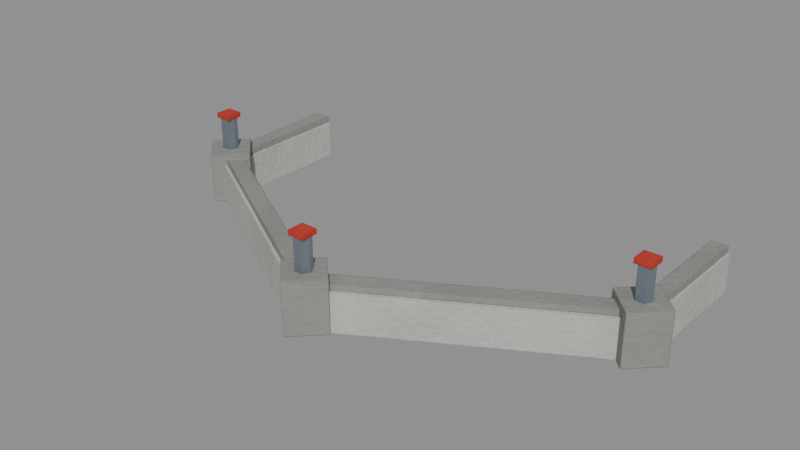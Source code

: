 # Source: walls_2_front.blend  (saved by Blender 5.2.44; exported with 4.5.12 LTS)
import bpy
from mathutils import Matrix  # noqa: F401  (used for matrix-valued properties, if any)

bpy.ops.wm.read_factory_settings(use_empty=True)
scene = bpy.context.scene
scene.name = 'walls_2_front'

# ---- materials (node trees are filled in below, after node groups)
mat_concrete0_001 = bpy.data.materials.new('concrete0.001')
mat_concreted1_004 = bpy.data.materials.new('concreteD1.004')
mat_steel2_002 = bpy.data.materials.new('steel2.002')
mat_red3_004 = bpy.data.materials.new('red3.004')

# ---- material node trees
mat_concrete0_001.use_nodes = True; mat_concrete0_001.node_tree.nodes.clear()
_N = mat_concrete0_001.node_tree.nodes; _L = mat_concrete0_001.node_tree.links
n0 = _N.new('ShaderNodeTexCoord'); n0.name = 'Texture Coordinate'; n0.location = (0, 0)
n1 = _N.new('ShaderNodeOutputMaterial'); n1.name = 'Material Output'; n1.location = (0, 0)
n2 = _N.new('ShaderNodeBsdfPrincipled'); n2.name = 'Principled BSDF'; n2.location = (0, 0)
n2.inputs[2].default_value = 0.9
n2.inputs[10].default_value = 0.005
n2.inputs[13].default_value = 0.3
n3 = _N.new('ShaderNodeTexNoise'); n3.name = 'Noise Texture'; n3.location = (0, 0)
n3.width = 160
n3.inputs[3].default_value = 4.0
n3.inputs[4].default_value = 0.55
n4 = _N.new('ShaderNodeMapRange'); n4.name = 'Map Range'; n4.location = (0, 0)
n4.inputs[1].default_value = 0.3
n4.inputs[2].default_value = 0.7
n5 = _N.new('ShaderNodeMix'); n5.name = 'Mix'; n5.location = (0, 0)
n5.data_type = 'RGBA'
n5.inputs[6].default_value = (0.4478, 0.4478, 0.4218, 1.0)
n5.inputs[7].default_value = (0.5394, 0.5394, 0.5081, 1.0)
n6 = _N.new('ShaderNodeTexNoise'); n6.name = 'Noise Texture.001'; n6.location = (0, 0)
n6.width = 160
n6.inputs[2].default_value = 60.0
n6.inputs[4].default_value = 0.55
n7 = _N.new('ShaderNodeBump'); n7.name = 'Bump'; n7.location = (0, 0)
n7.inputs[0].default_value = 0.35
n7.inputs[1].default_value = 0.01
n8 = _N.new('ShaderNodeBevel'); n8.name = 'Bevel'; n8.location = (0, 0)
n8.samples = 3
n8.inputs[0].default_value = 0.005
_L.new(n0.outputs[3], n3.inputs[0])
_L.new(n3.outputs[0], n4.inputs[0])
_L.new(n4.outputs[0], n5.inputs[0])
_L.new(n0.outputs[3], n6.inputs[0])
_L.new(n5.outputs[2], n2.inputs[0])
_L.new(n6.outputs[0], n7.inputs[3])
_L.new(n7.outputs[0], n8.inputs[1])
_L.new(n8.outputs[0], n2.inputs[5])
_L.new(n2.outputs[0], n1.inputs[0])
n1.is_active_output = True
mat_concreted1_004.use_nodes = True; mat_concreted1_004.node_tree.nodes.clear()
_N = mat_concreted1_004.node_tree.nodes; _L = mat_concreted1_004.node_tree.links
n0 = _N.new('ShaderNodeTexCoord'); n0.name = 'Texture Coordinate'; n0.location = (0, 0)
n1 = _N.new('ShaderNodeOutputMaterial'); n1.name = 'Material Output'; n1.location = (0, 0)
n2 = _N.new('ShaderNodeBsdfPrincipled'); n2.name = 'Principled BSDF'; n2.location = (0, 0)
n2.inputs[2].default_value = 0.9
n2.inputs[10].default_value = 0.005
n2.inputs[13].default_value = 0.3
n3 = _N.new('ShaderNodeTexNoise'); n3.name = 'Noise Texture'; n3.location = (0, 0)
n3.width = 160
n3.inputs[3].default_value = 4.0
n3.inputs[4].default_value = 0.55
n4 = _N.new('ShaderNodeMapRange'); n4.name = 'Map Range'; n4.location = (0, 0)
n4.inputs[1].default_value = 0.3
n4.inputs[2].default_value = 0.7
n5 = _N.new('ShaderNodeMix'); n5.name = 'Mix'; n5.location = (0, 0)
n5.data_type = 'RGBA'
n5.inputs[6].default_value = (0.2417, 0.2417, 0.2272, 1.0)
n5.inputs[7].default_value = (0.2912, 0.2912, 0.2737, 1.0)
n6 = _N.new('ShaderNodeTexNoise'); n6.name = 'Noise Texture.001'; n6.location = (0, 0)
n6.width = 160
n6.inputs[2].default_value = 60.0
n6.inputs[4].default_value = 0.55
n7 = _N.new('ShaderNodeBump'); n7.name = 'Bump'; n7.location = (0, 0)
n7.inputs[0].default_value = 0.35
n7.inputs[1].default_value = 0.01
n8 = _N.new('ShaderNodeBevel'); n8.name = 'Bevel'; n8.location = (0, 0)
n8.samples = 3
n8.inputs[0].default_value = 0.005
_L.new(n0.outputs[3], n3.inputs[0])
_L.new(n3.outputs[0], n4.inputs[0])
_L.new(n4.outputs[0], n5.inputs[0])
_L.new(n0.outputs[3], n6.inputs[0])
_L.new(n5.outputs[2], n2.inputs[0])
_L.new(n6.outputs[0], n7.inputs[3])
_L.new(n7.outputs[0], n8.inputs[1])
_L.new(n8.outputs[0], n2.inputs[5])
_L.new(n2.outputs[0], n1.inputs[0])
n1.is_active_output = True
mat_steel2_002.use_nodes = True; mat_steel2_002.node_tree.nodes.clear()
_N = mat_steel2_002.node_tree.nodes; _L = mat_steel2_002.node_tree.links
n0 = _N.new('ShaderNodeTexCoord'); n0.name = 'Texture Coordinate'; n0.location = (0, 0)
n1 = _N.new('ShaderNodeOutputMaterial'); n1.name = 'Material Output'; n1.location = (0, 0)
n2 = _N.new('ShaderNodeBsdfPrincipled'); n2.name = 'Principled BSDF'; n2.location = (0, 0)
n2.inputs[0].default_value = (0.3231, 0.3712, 0.4452, 1.0)
n2.inputs[1].default_value = 0.8
n2.inputs[2].default_value = 0.35
n2.inputs[10].default_value = 0.005
n2.inputs[13].default_value = 0.3
n3 = _N.new('ShaderNodeTexNoise'); n3.name = 'Noise Texture'; n3.location = (0, 0)
n3.width = 160
n3.inputs[2].default_value = 40.0
n3.inputs[4].default_value = 0.55
n4 = _N.new('ShaderNodeBump'); n4.name = 'Bump'; n4.location = (0, 0)
n4.inputs[0].default_value = 0.35
n4.inputs[1].default_value = 0.01
n5 = _N.new('ShaderNodeBevel'); n5.name = 'Bevel'; n5.location = (0, 0)
n5.samples = 3
n5.inputs[0].default_value = 0.004
_L.new(n0.outputs[3], n3.inputs[0])
_L.new(n3.outputs[0], n4.inputs[3])
_L.new(n4.outputs[0], n5.inputs[1])
_L.new(n5.outputs[0], n2.inputs[5])
_L.new(n2.outputs[0], n1.inputs[0])
n1.is_active_output = True
mat_red3_004.use_nodes = True; mat_red3_004.node_tree.nodes.clear()
_N = mat_red3_004.node_tree.nodes; _L = mat_red3_004.node_tree.links
n0 = _N.new('ShaderNodeTexCoord'); n0.name = 'Texture Coordinate'; n0.location = (0, 0)
n1 = _N.new('ShaderNodeOutputMaterial'); n1.name = 'Material Output'; n1.location = (0, 0)
n2 = _N.new('ShaderNodeBsdfPrincipled'); n2.name = 'Principled BSDF'; n2.location = (0, 0)
n2.inputs[2].default_value = 0.7
n2.inputs[10].default_value = 0.005
n2.inputs[13].default_value = 0.3
n3 = _N.new('ShaderNodeTexNoise'); n3.name = 'Noise Texture'; n3.location = (0, 0)
n3.width = 160
n3.inputs[2].default_value = 12.0
n3.inputs[3].default_value = 3.0
n3.inputs[4].default_value = 0.55
n4 = _N.new('ShaderNodeMapRange'); n4.name = 'Map Range'; n4.location = (0, 0)
n4.inputs[1].default_value = 0.3
n4.inputs[2].default_value = 0.7
n5 = _N.new('ShaderNodeMix'); n5.name = 'Mix'; n5.location = (0, 0)
n5.data_type = 'RGBA'
n5.inputs[6].default_value = (0.4744, 0.03682, 0.02174, 1.0)
n5.inputs[7].default_value = (0.5587, 0.04337, 0.02561, 1.0)
n6 = _N.new('ShaderNodeBevel'); n6.name = 'Bevel'; n6.location = (0, 0)
n6.samples = 3
n6.inputs[0].default_value = 0.005
_L.new(n0.outputs[3], n3.inputs[0])
_L.new(n3.outputs[0], n4.inputs[0])
_L.new(n4.outputs[0], n5.inputs[0])
_L.new(n5.outputs[2], n2.inputs[0])
_L.new(n6.outputs[0], n2.inputs[5])
_L.new(n2.outputs[0], n1.inputs[0])
n1.is_active_output = True

# ---- meshes
me_m_2069 = bpy.data.meshes.new('m.2069')
me_m_2069.from_pydata([(-0.7625, 1.53e-09, 0.0), (-0.7625, -0.42, 0.0), (-0.7625, -0.42, 0.12), (-0.7625, 1.53e-09, 0.12), (-0.7625, -0.42, 0.0), (-0.6925, -0.42, 0.0), (-0.6925, -0.42, 0.12), (-0.7625, -0.42, 0.12), (-0.6925, -0.42, 0.0), (-0.6925, -1.53e-09, 0.0), (-0.6925, -1.53e-09, 0.12), (-0.6925, -0.42, 0.12), (-0.6925, -1.53e-09, 0.0), (-0.7625, 1.53e-09, 0.0), (-0.7625, 1.53e-09, 0.12), (-0.6925, -1.53e-09, 0.12), (-0.6925, -1.53e-09, 0.0), (-0.6925, -0.42, 0.0), (-0.7625, -0.42, 0.0), (-0.7625, 1.53e-09, 0.0), (-0.7625, 1.53e-09, 0.12), (-0.7625, -0.42, 0.12), (-0.6925, -0.42, 0.12), (-0.6925, -1.53e-09, 0.12), (-0.745, -0.4503, 0.0), (-0.0175, -0.8703, 0.0), (-0.0175, -0.8703, 0.12), (-0.745, -0.4503, 0.12), (-0.0175, -0.8703, 0.0), (0.0175, -0.8097, 0.0), (0.0175, -0.8097, 0.12), (-0.0175, -0.8703, 0.12), (0.0175, -0.8097, 0.0), (-0.71, -0.3897, 0.0), (-0.71, -0.3897, 0.12), (0.0175, -0.8097, 0.12), (-0.71, -0.3897, 0.0), (-0.745, -0.4503, 0.0), (-0.745, -0.4503, 0.12), (-0.71, -0.3897, 0.12), (-0.71, -0.3897, 0.0), (0.0175, -0.8097, 0.0), (-0.0175, -0.8703, 0.0), (-0.745, -0.4503, 0.0), (-0.745, -0.4503, 0.12), (-0.0175, -0.8703, 0.12), (0.0175, -0.8097, 0.12), (-0.71, -0.3897, 0.12), (0.0175, -0.8703, 0.0), (0.745, -0.4503, 0.0), (0.745, -0.4503, 0.12), (0.0175, -0.8703, 0.12), (0.745, -0.4503, 0.0), (0.71, -0.3897, 0.0), (0.71, -0.3897, 0.12), (0.745, -0.4503, 0.12), (0.71, -0.3897, 0.0), (-0.0175, -0.8097, 0.0), (-0.0175, -0.8097, 0.12), (0.71, -0.3897, 0.12), (-0.0175, -0.8097, 0.0), (0.0175, -0.8703, 0.0), (0.0175, -0.8703, 0.12), (-0.0175, -0.8097, 0.12), (-0.0175, -0.8097, 0.0), (0.71, -0.3897, 0.0), (0.745, -0.4503, 0.0), (0.0175, -0.8703, 0.0), (0.0175, -0.8703, 0.12), (0.745, -0.4503, 0.12), (0.71, -0.3897, 0.12), (-0.0175, -0.8097, 0.12), (0.7625, -0.42, 0.0), (0.7625, -2.642e-09, 0.0), (0.7625, -2.642e-09, 0.12), (0.7625, -0.42, 0.12), (0.7625, -2.642e-09, 0.0), (0.6925, 2.642e-09, 0.0), (0.6925, 2.642e-09, 0.12), (0.7625, -2.642e-09, 0.12), (0.6925, 2.642e-09, 0.0), (0.6925, -0.42, 0.0), (0.6925, -0.42, 0.12), (0.6925, 2.642e-09, 0.12), (0.6925, -0.42, 0.0), (0.7625, -0.42, 0.0), (0.7625, -0.42, 0.12), (0.6925, -0.42, 0.12), (0.6925, -0.42, 0.0), (0.6925, 2.642e-09, 0.0), (0.7625, -2.642e-09, 0.0), (0.7625, -0.42, 0.0), (0.7625, -0.42, 0.12), (0.7625, -2.642e-09, 0.12), (0.6925, 2.642e-09, 0.12), (0.6925, -0.42, 0.12)], [], [(0, 1, 2, 3), (4, 5, 6, 7), (8, 9, 10, 11), (12, 13, 14, 15), (16, 17, 18, 19), (20, 21, 22, 23), (24, 25, 26, 27), (28, 29, 30, 31), (32, 33, 34, 35), (36, 37, 38, 39), (40, 41, 42, 43), (44, 45, 46, 47), (48, 49, 50, 51), (52, 53, 54, 55), (56, 57, 58, 59), (60, 61, 62, 63), (64, 65, 66, 67), (68, 69, 70, 71), (72, 73, 74, 75), (76, 77, 78, 79), (80, 81, 82, 83), (84, 85, 86, 87), (88, 89, 90, 91), (92, 93, 94, 95)])
_uv = me_m_2069.uv_layers.new(name='UVMap')
_uv.uv.foreach_set('vector', [0.0, 1.53e-09, 0.0, -0.42, 0.12, -0.42, 0.12, 1.53e-09, -0.7625, 0.0, -0.6925, 0.0, -0.6925, 0.12, -0.7625, 0.12, 0.0, -0.42, 0.0, -1.53e-09, 0.12, -1.53e-09, 0.12, -0.42, 0.0, -0.6925, 0.0, -0.7625, 0.12, -0.7625, 0.12, -0.6925, -0.6925, -1.53e-09, -0.6925, -0.42, -0.7625, -0.42, -0.7625, 1.53e-09, -0.7625, 1.53e-09, -0.7625, -0.42, -0.6925, -0.42, -0.6925, -1.53e-09, 0.0, -0.745, 0.0, -0.0175, 0.12, -0.0175, 0.12, -0.745, 0.0, -0.8703, 0.0, -0.8097, 0.12, -0.8097, 0.12, -0.8703, 0.0, 0.0175, 0.0, -0.71, 0.12, -0.71, 0.12, 0.0175, 0.0, -0.3897, 0.0, -0.4503, 0.12, -0.4503, 0.12, -0.3897, -0.71, -0.3897, 0.0175, -0.8097, -0.0175, -0.8703, -0.745, -0.4503, -0.745, -0.4503, -0.0175, -0.8703, 0.0175, -0.8097, -0.71, -0.3897, 0.0, 0.0175, 0.0, 0.745, 0.12, 0.745, 0.12, 0.0175, 0.0, -0.4503, 0.0, -0.3897, 0.12, -0.3897, 0.12, -0.4503, 0.0, 0.71, 0.0, -0.0175, 0.12, -0.0175, 0.12, 0.71, 0.0, -0.8097, 0.0, -0.8703, 0.12, -0.8703, 0.12, -0.8097, -0.0175, -0.8097, 0.71, -0.3897, 0.745, -0.4503, 0.0175, -0.8703, 0.0175, -0.8703, 0.745, -0.4503, 0.71, -0.3897, -0.0175, -0.8097, 0.0, -0.42, 0.0, -2.642e-09, 0.12, -2.642e-09, 0.12, -0.42, 0.0, 0.7625, 0.0, 0.6925, 0.12, 0.6925, 0.12, 0.7625, 0.0, 2.642e-09, 0.0, -0.42, 0.12, -0.42, 0.12, 2.642e-09, 0.6925, 0.0, 0.7625, 0.0, 0.7625, 0.12, 0.6925, 0.12, 0.6925, -0.42, 0.6925, 2.642e-09, 0.7625, -2.642e-09, 0.7625, -0.42, 0.7625, -0.42, 0.7625, -2.642e-09, 0.6925, 2.642e-09, 0.6925, -0.42])
me_m_2069.materials.append(mat_concrete0_001)
me_m_2069.update()
me_m_2070 = bpy.data.meshes.new('m.2070')
me_m_2070.from_pydata([(-0.7525, 1.093e-09, 0.12), (-0.7525, -0.42, 0.12), (-0.7525, -0.42, 0.14), (-0.7525, 1.093e-09, 0.14), (-0.7525, -0.42, 0.12), (-0.7025, -0.42, 0.12), (-0.7025, -0.42, 0.14), (-0.7525, -0.42, 0.14), (-0.7025, -0.42, 0.12), (-0.7025, -1.093e-09, 0.12), (-0.7025, -1.093e-09, 0.14), (-0.7025, -0.42, 0.14), (-0.7025, -1.093e-09, 0.12), (-0.7525, 1.093e-09, 0.12), (-0.7525, 1.093e-09, 0.14), (-0.7025, -1.093e-09, 0.14), (-0.7025, -1.093e-09, 0.12), (-0.7025, -0.42, 0.12), (-0.7525, -0.42, 0.12), (-0.7525, 1.093e-09, 0.12), (-0.7525, 1.093e-09, 0.14), (-0.7525, -0.42, 0.14), (-0.7025, -0.42, 0.14), (-0.7025, -1.093e-09, 0.14), (-0.74, -0.4417, 0.12), (-0.0125, -0.8617, 0.12), (-0.0125, -0.8617, 0.14), (-0.74, -0.4417, 0.14), (-0.0125, -0.8617, 0.12), (0.0125, -0.8183, 0.12), (0.0125, -0.8183, 0.14), (-0.0125, -0.8617, 0.14), (0.0125, -0.8183, 0.12), (-0.715, -0.3983, 0.12), (-0.715, -0.3983, 0.14), (0.0125, -0.8183, 0.14), (-0.715, -0.3983, 0.12), (-0.74, -0.4417, 0.12), (-0.74, -0.4417, 0.14), (-0.715, -0.3983, 0.14), (-0.715, -0.3983, 0.12), (0.0125, -0.8183, 0.12), (-0.0125, -0.8617, 0.12), (-0.74, -0.4417, 0.12), (-0.74, -0.4417, 0.14), (-0.0125, -0.8617, 0.14), (0.0125, -0.8183, 0.14), (-0.715, -0.3983, 0.14), (0.0125, -0.8617, 0.12), (0.74, -0.4417, 0.12), (0.74, -0.4417, 0.14), (0.0125, -0.8617, 0.14), (0.74, -0.4417, 0.12), (0.715, -0.3983, 0.12), (0.715, -0.3983, 0.14), (0.74, -0.4417, 0.14), (0.715, -0.3983, 0.12), (-0.0125, -0.8183, 0.12), (-0.0125, -0.8183, 0.14), (0.715, -0.3983, 0.14), (-0.0125, -0.8183, 0.12), (0.0125, -0.8617, 0.12), (0.0125, -0.8617, 0.14), (-0.0125, -0.8183, 0.14), (-0.0125, -0.8183, 0.12), (0.715, -0.3983, 0.12), (0.74, -0.4417, 0.12), (0.0125, -0.8617, 0.12), (0.0125, -0.8617, 0.14), (0.74, -0.4417, 0.14), (0.715, -0.3983, 0.14), (-0.0125, -0.8183, 0.14), (0.7525, -0.42, 0.12), (0.7525, -1.887e-09, 0.12), (0.7525, -1.887e-09, 0.14), (0.7525, -0.42, 0.14), (0.7525, -1.887e-09, 0.12), (0.7025, 1.887e-09, 0.12), (0.7025, 1.887e-09, 0.14), (0.7525, -1.887e-09, 0.14), (0.7025, 1.887e-09, 0.12), (0.7025, -0.42, 0.12), (0.7025, -0.42, 0.14), (0.7025, 1.887e-09, 0.14), (0.7025, -0.42, 0.12), (0.7525, -0.42, 0.12), (0.7525, -0.42, 0.14), (0.7025, -0.42, 0.14), (0.7025, -0.42, 0.12), (0.7025, 1.887e-09, 0.12), (0.7525, -1.887e-09, 0.12), (0.7525, -0.42, 0.12), (0.7525, -0.42, 0.14), (0.7525, -1.887e-09, 0.14), (0.7025, 1.887e-09, 0.14), (0.7025, -0.42, 0.14), (-0.7275, -0.5049, 0.0), (-0.6426, -0.42, 0.0), (-0.6426, -0.42, 0.16), (-0.7275, -0.5049, 0.16), (-0.6426, -0.42, 0.0), (-0.7275, -0.3351, 0.0), (-0.7275, -0.3351, 0.16), (-0.6426, -0.42, 0.16), (-0.7275, -0.3351, 0.0), (-0.8123, -0.42, 0.0), (-0.8123, -0.42, 0.16), (-0.7275, -0.3351, 0.16), (-0.8123, -0.42, 0.0), (-0.7275, -0.5049, 0.0), (-0.7275, -0.5049, 0.16), (-0.8123, -0.42, 0.16), (-0.8123, -0.42, 0.0), (-0.7275, -0.3351, 0.0), (-0.6426, -0.42, 0.0), (-0.7275, -0.5049, 0.0), (-0.7275, -0.5049, 0.16), (-0.6426, -0.42, 0.16), (-0.7275, -0.3351, 0.16), (-0.8123, -0.42, 0.16), (7.451e-09, -0.9249, 0.0), (0.08485, -0.84, 0.0), (0.08485, -0.84, 0.16), (7.451e-09, -0.9249, 0.16), (0.08485, -0.84, 0.0), (-7.451e-09, -0.7551, 0.0), (-7.451e-09, -0.7551, 0.16), (0.08485, -0.84, 0.16), (-7.451e-09, -0.7551, 0.0), (-0.08485, -0.84, 0.0), (-0.08485, -0.84, 0.16), (-7.451e-09, -0.7551, 0.16), (-0.08485, -0.84, 0.0), (7.451e-09, -0.9249, 0.0), (7.451e-09, -0.9249, 0.16), (-0.08485, -0.84, 0.16), (-0.08485, -0.84, 0.0), (-7.451e-09, -0.7551, 0.0), (0.08485, -0.84, 0.0), (7.451e-09, -0.9249, 0.0), (7.451e-09, -0.9249, 0.16), (0.08485, -0.84, 0.16), (-7.451e-09, -0.7551, 0.16), (-0.08485, -0.84, 0.16), (0.7275, -0.5049, 0.0), (0.8123, -0.42, 0.0), (0.8123, -0.42, 0.16), (0.7275, -0.5049, 0.16), (0.8123, -0.42, 0.0), (0.7275, -0.3351, 0.0), (0.7275, -0.3351, 0.16), (0.8123, -0.42, 0.16), (0.7275, -0.3351, 0.0), (0.6426, -0.42, 0.0), (0.6426, -0.42, 0.16), (0.7275, -0.3351, 0.16), (0.6426, -0.42, 0.0), (0.7275, -0.5049, 0.0), (0.7275, -0.5049, 0.16), (0.6426, -0.42, 0.16), (0.6426, -0.42, 0.0), (0.7275, -0.3351, 0.0), (0.8123, -0.42, 0.0), (0.7275, -0.5049, 0.0), (0.7275, -0.5049, 0.16), (0.8123, -0.42, 0.16), (0.7275, -0.3351, 0.16), (0.6426, -0.42, 0.16)], [], [(0, 1, 2, 3), (4, 5, 6, 7), (8, 9, 10, 11), (12, 13, 14, 15), (16, 17, 18, 19), (20, 21, 22, 23), (24, 25, 26, 27), (28, 29, 30, 31), (32, 33, 34, 35), (36, 37, 38, 39), (40, 41, 42, 43), (44, 45, 46, 47), (48, 49, 50, 51), (52, 53, 54, 55), (56, 57, 58, 59), (60, 61, 62, 63), (64, 65, 66, 67), (68, 69, 70, 71), (72, 73, 74, 75), (76, 77, 78, 79), (80, 81, 82, 83), (84, 85, 86, 87), (88, 89, 90, 91), (92, 93, 94, 95), (96, 97, 98, 99), (100, 101, 102, 103), (104, 105, 106, 107), (108, 109, 110, 111), (112, 113, 114, 115), (116, 117, 118, 119), (120, 121, 122, 123), (124, 125, 126, 127), (128, 129, 130, 131), (132, 133, 134, 135), (136, 137, 138, 139), (140, 141, 142, 143), (144, 145, 146, 147), (148, 149, 150, 151), (152, 153, 154, 155), (156, 157, 158, 159), (160, 161, 162, 163), (164, 165, 166, 167)])
_uv = me_m_2070.uv_layers.new(name='UVMap')
_uv.uv.foreach_set('vector', [0.12, 1.093e-09, 0.12, -0.42, 0.14, -0.42, 0.14, 1.093e-09, -0.7525, 0.12, -0.7025, 0.12, -0.7025, 0.14, -0.7525, 0.14, 0.12, -0.42, 0.12, -1.093e-09, 0.14, -1.093e-09, 0.14, -0.42, 0.12, -0.7025, 0.12, -0.7525, 0.14, -0.7525, 0.14, -0.7025, -0.7025, -1.093e-09, -0.7025, -0.42, -0.7525, -0.42, -0.7525, 1.093e-09, -0.7525, 1.093e-09, -0.7525, -0.42, -0.7025, -0.42, -0.7025, -1.093e-09, 0.12, -0.74, 0.12, -0.0125, 0.14, -0.0125, 0.14, -0.74, 0.12, -0.8617, 0.12, -0.8183, 0.14, -0.8183, 0.14, -0.8617, 0.12, 0.0125, 0.12, -0.715, 0.14, -0.715, 0.14, 0.0125, 0.12, -0.3983, 0.12, -0.4417, 0.14, -0.4417, 0.14, -0.3983, -0.715, -0.3983, 0.0125, -0.8183, -0.0125, -0.8617, -0.74, -0.4417, -0.74, -0.4417, -0.0125, -0.8617, 0.0125, -0.8183, -0.715, -0.3983, 0.12, 0.0125, 0.12, 0.74, 0.14, 0.74, 0.14, 0.0125, 0.12, -0.4417, 0.12, -0.3983, 0.14, -0.3983, 0.14, -0.4417, 0.12, 0.715, 0.12, -0.0125, 0.14, -0.0125, 0.14, 0.715, 0.12, -0.8183, 0.12, -0.8617, 0.14, -0.8617, 0.14, -0.8183, -0.0125, -0.8183, 0.715, -0.3983, 0.74, -0.4417, 0.0125, -0.8617, 0.0125, -0.8617, 0.74, -0.4417, 0.715, -0.3983, -0.0125, -0.8183, 0.12, -0.42, 0.12, -1.887e-09, 0.14, -1.887e-09, 0.14, -0.42, 0.12, 0.7525, 0.12, 0.7025, 0.14, 0.7025, 0.14, 0.7525, 0.12, 1.887e-09, 0.12, -0.42, 0.14, -0.42, 0.14, 1.887e-09, 0.7025, 0.12, 0.7525, 0.12, 0.7525, 0.14, 0.7025, 0.14, 0.7025, -0.42, 0.7025, 1.887e-09, 0.7525, -1.887e-09, 0.7525, -0.42, 0.7525, -0.42, 0.7525, -1.887e-09, 0.7025, 1.887e-09, 0.7025, -0.42, 0.0, -0.7275, 0.0, -0.6426, 0.16, -0.6426, 0.16, -0.7275, 0.0, -0.6426, 0.0, -0.7275, 0.16, -0.7275, 0.16, -0.6426, 0.0, -0.7275, 0.0, -0.8123, 0.16, -0.8123, 0.16, -0.7275, 0.0, -0.8123, 0.0, -0.7275, 0.16, -0.7275, 0.16, -0.8123, -0.8123, -0.42, -0.7275, -0.3351, -0.6426, -0.42, -0.7275, -0.5049, -0.7275, -0.5049, -0.6426, -0.42, -0.7275, -0.3351, -0.8123, -0.42, 0.0, -0.9249, 0.0, -0.84, 0.16, -0.84, 0.16, -0.9249, 0.0, 0.08485, 0.0, -7.451e-09, 0.16, -7.451e-09, 0.16, 0.08485, 0.0, -0.7551, 0.0, -0.84, 0.16, -0.84, 0.16, -0.7551, 0.0, -0.08485, 0.0, 7.451e-09, 0.16, 7.451e-09, 0.16, -0.08485, -0.08485, -0.84, -7.451e-09, -0.7551, 0.08485, -0.84, 7.451e-09, -0.9249, 7.451e-09, -0.9249, 0.08485, -0.84, -7.451e-09, -0.7551, -0.08485, -0.84, 0.0, 0.7275, 0.0, 0.8123, 0.16, 0.8123, 0.16, 0.7275, 0.0, 0.8123, 0.0, 0.7275, 0.16, 0.7275, 0.16, 0.8123, 0.0, 0.7275, 0.0, 0.6426, 0.16, 0.6426, 0.16, 0.7275, 0.0, 0.6426, 0.0, 0.7275, 0.16, 0.7275, 0.16, 0.6426, 0.6426, -0.42, 0.7275, -0.3351, 0.8123, -0.42, 0.7275, -0.5049, 0.7275, -0.5049, 0.8123, -0.42, 0.7275, -0.3351, 0.6426, -0.42])
me_m_2070.materials.append(mat_concreted1_004)
me_m_2070.update()
me_m_2071 = bpy.data.meshes.new('m.2071')
me_m_2071.from_pydata([(-0.7025, -0.42, 0.16), (-0.715, -0.3983, 0.16), (-0.715, -0.3983, 0.26), (-0.7025, -0.42, 0.26), (-0.715, -0.3983, 0.16), (-0.74, -0.3983, 0.16), (-0.74, -0.3983, 0.26), (-0.715, -0.3983, 0.26), (-0.74, -0.3983, 0.16), (-0.7525, -0.42, 0.16), (-0.7525, -0.42, 0.26), (-0.74, -0.3983, 0.26), (-0.7525, -0.42, 0.16), (-0.74, -0.4417, 0.16), (-0.74, -0.4417, 0.26), (-0.7525, -0.42, 0.26), (-0.74, -0.4417, 0.16), (-0.715, -0.4417, 0.16), (-0.715, -0.4417, 0.26), (-0.74, -0.4417, 0.26), (-0.715, -0.4417, 0.16), (-0.7025, -0.42, 0.16), (-0.7025, -0.42, 0.26), (-0.715, -0.4417, 0.26), (-0.715, -0.4417, 0.16), (-0.74, -0.4417, 0.16), (-0.7525, -0.42, 0.16), (-0.74, -0.3983, 0.16), (-0.715, -0.3983, 0.16), (-0.7025, -0.42, 0.16), (-0.7025, -0.42, 0.26), (-0.715, -0.3983, 0.26), (-0.74, -0.3983, 0.26), (-0.7525, -0.42, 0.26), (-0.74, -0.4417, 0.26), (-0.715, -0.4417, 0.26), (0.025, -0.84, 0.16), (0.0125, -0.8183, 0.16), (0.0125, -0.8183, 0.26), (0.025, -0.84, 0.26), (0.0125, -0.8183, 0.16), (-0.0125, -0.8183, 0.16), (-0.0125, -0.8183, 0.26), (0.0125, -0.8183, 0.26), (-0.0125, -0.8183, 0.16), (-0.025, -0.84, 0.16), (-0.025, -0.84, 0.26), (-0.0125, -0.8183, 0.26), (-0.025, -0.84, 0.16), (-0.0125, -0.8617, 0.16), (-0.0125, -0.8617, 0.26), (-0.025, -0.84, 0.26), (-0.0125, -0.8617, 0.16), (0.0125, -0.8617, 0.16), (0.0125, -0.8617, 0.26), (-0.0125, -0.8617, 0.26), (0.0125, -0.8617, 0.16), (0.025, -0.84, 0.16), (0.025, -0.84, 0.26), (0.0125, -0.8617, 0.26), (0.0125, -0.8617, 0.16), (-0.0125, -0.8617, 0.16), (-0.025, -0.84, 0.16), (-0.0125, -0.8183, 0.16), (0.0125, -0.8183, 0.16), (0.025, -0.84, 0.16), (0.025, -0.84, 0.26), (0.0125, -0.8183, 0.26), (-0.0125, -0.8183, 0.26), (-0.025, -0.84, 0.26), (-0.0125, -0.8617, 0.26), (0.0125, -0.8617, 0.26), (0.7525, -0.42, 0.16), (0.74, -0.3983, 0.16), (0.74, -0.3983, 0.26), (0.7525, -0.42, 0.26), (0.74, -0.3983, 0.16), (0.715, -0.3983, 0.16), (0.715, -0.3983, 0.26), (0.74, -0.3983, 0.26), (0.715, -0.3983, 0.16), (0.7025, -0.42, 0.16), (0.7025, -0.42, 0.26), (0.715, -0.3983, 0.26), (0.7025, -0.42, 0.16), (0.715, -0.4417, 0.16), (0.715, -0.4417, 0.26), (0.7025, -0.42, 0.26), (0.715, -0.4417, 0.16), (0.74, -0.4417, 0.16), (0.74, -0.4417, 0.26), (0.715, -0.4417, 0.26), (0.74, -0.4417, 0.16), (0.7525, -0.42, 0.16), (0.7525, -0.42, 0.26), (0.74, -0.4417, 0.26), (0.74, -0.4417, 0.16), (0.715, -0.4417, 0.16), (0.7025, -0.42, 0.16), (0.715, -0.3983, 0.16), (0.74, -0.3983, 0.16), (0.7525, -0.42, 0.16), (0.7525, -0.42, 0.26), (0.74, -0.3983, 0.26), (0.715, -0.3983, 0.26), (0.7025, -0.42, 0.26), (0.715, -0.4417, 0.26), (0.74, -0.4417, 0.26)], [], [(0, 1, 2, 3), (4, 5, 6, 7), (8, 9, 10, 11), (12, 13, 14, 15), (16, 17, 18, 19), (20, 21, 22, 23), (24, 25, 26, 27, 28, 29), (30, 31, 32, 33, 34, 35), (36, 37, 38, 39), (40, 41, 42, 43), (44, 45, 46, 47), (48, 49, 50, 51), (52, 53, 54, 55), (56, 57, 58, 59), (60, 61, 62, 63, 64, 65), (66, 67, 68, 69, 70, 71), (72, 73, 74, 75), (76, 77, 78, 79), (80, 81, 82, 83), (84, 85, 86, 87), (88, 89, 90, 91), (92, 93, 94, 95), (96, 97, 98, 99, 100, 101), (102, 103, 104, 105, 106, 107)])
me_m_2071.polygons.foreach_set('use_smooth', [1, 1, 1, 1, 1, 1, 0, 0, 1, 1, 1, 1, 1, 1, 0, 0, 1, 1, 1, 1, 1, 1, 0, 0])
_uv = me_m_2071.uv_layers.new(name='UVMap')
_uv.uv.foreach_set('vector', [0.16, -0.42, 0.16, -0.3983, 0.26, -0.3983, 0.26, -0.42, -0.715, 0.16, -0.74, 0.16, -0.74, 0.26, -0.715, 0.26, 0.16, -0.3983, 0.16, -0.42, 0.26, -0.42, 0.26, -0.3983, 0.16, -0.42, 0.16, -0.4417, 0.26, -0.4417, 0.26, -0.42, -0.74, 0.16, -0.715, 0.16, -0.715, 0.26, -0.74, 0.26, 0.16, -0.4417, 0.16, -0.42, 0.26, -0.42, 0.26, -0.4417, -0.715, -0.4417, -0.74, -0.4417, -0.7525, -0.42, -0.74, -0.3983, -0.715, -0.3983, -0.7025, -0.42, -0.42, -0.7025, -0.3983, -0.715, -0.3983, -0.74, -0.42, -0.7525, -0.4417, -0.74, -0.4417, -0.715, 0.16, -0.84, 0.16, -0.8183, 0.26, -0.8183, 0.26, -0.84, 0.0125, 0.16, -0.0125, 0.16, -0.0125, 0.26, 0.0125, 0.26, 0.16, -0.8183, 0.16, -0.84, 0.26, -0.84, 0.26, -0.8183, 0.16, -0.84, 0.16, -0.8617, 0.26, -0.8617, 0.26, -0.84, -0.0125, 0.16, 0.0125, 0.16, 0.0125, 0.26, -0.0125, 0.26, 0.16, -0.8617, 0.16, -0.84, 0.26, -0.84, 0.26, -0.8617, 0.0125, -0.8617, -0.0125, -0.8617, -0.025, -0.84, -0.0125, -0.8183, 0.0125, -0.8183, 0.025, -0.84, -0.84, 0.025, -0.8183, 0.0125, -0.8183, -0.0125, -0.84, -0.025, -0.8617, -0.0125, -0.8617, 0.0125, 0.16, -0.42, 0.16, -0.3983, 0.26, -0.3983, 0.26, -0.42, 0.74, 0.16, 0.715, 0.16, 0.715, 0.26, 0.74, 0.26, 0.16, -0.3983, 0.16, -0.42, 0.26, -0.42, 0.26, -0.3983, 0.16, -0.42, 0.16, -0.4417, 0.26, -0.4417, 0.26, -0.42, 0.715, 0.16, 0.74, 0.16, 0.74, 0.26, 0.715, 0.26, 0.16, -0.4417, 0.16, -0.42, 0.26, -0.42, 0.26, -0.4417, 0.74, -0.4417, 0.715, -0.4417, 0.7025, -0.42, 0.715, -0.3983, 0.74, -0.3983, 0.7525, -0.42, -0.42, 0.7525, -0.3983, 0.74, -0.3983, 0.715, -0.42, 0.7025, -0.4417, 0.715, -0.4417, 0.74])
me_m_2071.materials.append(mat_steel2_002)
me_m_2071.update()
me_m_2072 = bpy.data.meshes.new('m.2072')
me_m_2072.from_pydata([(-0.7525, -0.445, 0.26), (-0.7025, -0.445, 0.26), (-0.7025, -0.445, 0.275), (-0.7525, -0.445, 0.275), (-0.7025, -0.445, 0.26), (-0.7025, -0.395, 0.26), (-0.7025, -0.395, 0.275), (-0.7025, -0.445, 0.275), (-0.7025, -0.395, 0.26), (-0.7525, -0.395, 0.26), (-0.7525, -0.395, 0.275), (-0.7025, -0.395, 0.275), (-0.7525, -0.395, 0.26), (-0.7525, -0.445, 0.26), (-0.7525, -0.445, 0.275), (-0.7525, -0.395, 0.275), (-0.7525, -0.395, 0.26), (-0.7025, -0.395, 0.26), (-0.7025, -0.445, 0.26), (-0.7525, -0.445, 0.26), (-0.7525, -0.445, 0.275), (-0.7025, -0.445, 0.275), (-0.7025, -0.395, 0.275), (-0.7525, -0.395, 0.275), (-0.025, -0.865, 0.26), (0.025, -0.865, 0.26), (0.025, -0.865, 0.275), (-0.025, -0.865, 0.275), (0.025, -0.865, 0.26), (0.025, -0.815, 0.26), (0.025, -0.815, 0.275), (0.025, -0.865, 0.275), (0.025, -0.815, 0.26), (-0.025, -0.815, 0.26), (-0.025, -0.815, 0.275), (0.025, -0.815, 0.275), (-0.025, -0.815, 0.26), (-0.025, -0.865, 0.26), (-0.025, -0.865, 0.275), (-0.025, -0.815, 0.275), (-0.025, -0.815, 0.26), (0.025, -0.815, 0.26), (0.025, -0.865, 0.26), (-0.025, -0.865, 0.26), (-0.025, -0.865, 0.275), (0.025, -0.865, 0.275), (0.025, -0.815, 0.275), (-0.025, -0.815, 0.275), (0.7025, -0.445, 0.26), (0.7525, -0.445, 0.26), (0.7525, -0.445, 0.275), (0.7025, -0.445, 0.275), (0.7525, -0.445, 0.26), (0.7525, -0.395, 0.26), (0.7525, -0.395, 0.275), (0.7525, -0.445, 0.275), (0.7525, -0.395, 0.26), (0.7025, -0.395, 0.26), (0.7025, -0.395, 0.275), (0.7525, -0.395, 0.275), (0.7025, -0.395, 0.26), (0.7025, -0.445, 0.26), (0.7025, -0.445, 0.275), (0.7025, -0.395, 0.275), (0.7025, -0.395, 0.26), (0.7525, -0.395, 0.26), (0.7525, -0.445, 0.26), (0.7025, -0.445, 0.26), (0.7025, -0.445, 0.275), (0.7525, -0.445, 0.275), (0.7525, -0.395, 0.275), (0.7025, -0.395, 0.275)], [], [(0, 1, 2, 3), (4, 5, 6, 7), (8, 9, 10, 11), (12, 13, 14, 15), (16, 17, 18, 19), (20, 21, 22, 23), (24, 25, 26, 27), (28, 29, 30, 31), (32, 33, 34, 35), (36, 37, 38, 39), (40, 41, 42, 43), (44, 45, 46, 47), (48, 49, 50, 51), (52, 53, 54, 55), (56, 57, 58, 59), (60, 61, 62, 63), (64, 65, 66, 67), (68, 69, 70, 71)])
_uv = me_m_2072.uv_layers.new(name='UVMap')
_uv.uv.foreach_set('vector', [-0.7525, 0.26, -0.7025, 0.26, -0.7025, 0.275, -0.7525, 0.275, -0.445, 0.26, -0.395, 0.26, -0.395, 0.275, -0.445, 0.275, -0.7025, 0.26, -0.7525, 0.26, -0.7525, 0.275, -0.7025, 0.275, -0.395, 0.26, -0.445, 0.26, -0.445, 0.275, -0.395, 0.275, -0.7525, -0.395, -0.7025, -0.395, -0.7025, -0.445, -0.7525, -0.445, -0.7525, -0.445, -0.7025, -0.445, -0.7025, -0.395, -0.7525, -0.395, -0.025, 0.26, 0.025, 0.26, 0.025, 0.275, -0.025, 0.275, -0.865, 0.26, -0.815, 0.26, -0.815, 0.275, -0.865, 0.275, 0.025, 0.26, -0.025, 0.26, -0.025, 0.275, 0.025, 0.275, -0.815, 0.26, -0.865, 0.26, -0.865, 0.275, -0.815, 0.275, -0.025, -0.815, 0.025, -0.815, 0.025, -0.865, -0.025, -0.865, -0.025, -0.865, 0.025, -0.865, 0.025, -0.815, -0.025, -0.815, 0.7025, 0.26, 0.7525, 0.26, 0.7525, 0.275, 0.7025, 0.275, -0.445, 0.26, -0.395, 0.26, -0.395, 0.275, -0.445, 0.275, 0.7525, 0.26, 0.7025, 0.26, 0.7025, 0.275, 0.7525, 0.275, -0.395, 0.26, -0.445, 0.26, -0.445, 0.275, -0.395, 0.275, 0.7025, -0.395, 0.7525, -0.395, 0.7525, -0.445, 0.7025, -0.445, 0.7025, -0.445, 0.7525, -0.445, 0.7525, -0.395, 0.7025, -0.395])
me_m_2072.materials.append(mat_red3_004)
me_m_2072.update()

# ---- objects
ob_walls_2_front_concrete0_001_00 = bpy.data.objects.new('walls_2_front_concrete0.001_00', me_m_2069)
ob_walls_2_front_concreted1_004_01 = bpy.data.objects.new('walls_2_front_concreteD1.004_01', me_m_2070)
ob_walls_2_front_steel2_002_02 = bpy.data.objects.new('walls_2_front_steel2.002_02', me_m_2071)
ob_walls_2_front_red3_004_03 = bpy.data.objects.new('walls_2_front_red3.004_03', me_m_2072)
ob_walls_2_front = bpy.data.objects.new('walls_2_front', None)

# ---- transforms, parenting, visibility, modifiers, constraints
ob_walls_2_front_concrete0_001_00.parent = ob_walls_2_front
ob_walls_2_front_concrete0_001_00.location = (0.0, 0.0, 0.0)
ob_walls_2_front_concreted1_004_01.parent = ob_walls_2_front
ob_walls_2_front_concreted1_004_01.location = (0.0, 0.0, 0.0)
ob_walls_2_front_steel2_002_02.parent = ob_walls_2_front
ob_walls_2_front_steel2_002_02.location = (0.0, 0.0, 0.0)
ob_walls_2_front_red3_004_03.parent = ob_walls_2_front
ob_walls_2_front_red3_004_03.location = (0.0, 0.0, 0.0)
ob_walls_2_front.location = (0.0, 0.0, 0.0)

# ---- collection membership
scene.collection.objects.link(ob_walls_2_front_concrete0_001_00)
scene.collection.objects.link(ob_walls_2_front_concreted1_004_01)
scene.collection.objects.link(ob_walls_2_front_steel2_002_02)
scene.collection.objects.link(ob_walls_2_front_red3_004_03)
scene.collection.objects.link(ob_walls_2_front)

# ---- scene / render settings (as saved in the file)
scene.frame_start = 1; scene.frame_end = 250; scene.frame_set(1)
scene.render.engine = 'BLENDER_EEVEE_NEXT'
scene.render.image_settings.exr_codec = 'NONE'
scene.render.use_bake_clear = False
scene.render.bake_margin = 0
scene.render.bake_bias = 0.0
scene.render.bake_samples = 0
scene.render.simplify_subdivision_render = 0
scene.render.simplify_child_particles_render = 0.0
scene.render.compositor_device = 'GPU'
scene.eevee.use_volume_custom_range = False
scene.eevee.gtao_distance = 0.0
scene.eevee.use_fast_gi = False
scene.eevee.fast_gi_thickness_near = 0.1
scene.eevee.fast_gi_thickness_far = 0.0
scene.eevee.ray_tracing_options.screen_trace_thickness = 0.1
bpy.context.view_layer.update()

# ---- added for rendering (the .blend has no active camera and no usable light): camera, sun + grey world if the file has none
cam_auto = bpy.data.cameras.new('AutoCamera')
cam_auto.lens = 50.0
cam_auto.sensor_width = 36.0
cam_auto.clip_end = 1000.0
ob_auto_camera = bpy.data.objects.new('AutoCamera', cam_auto)
scene.collection.objects.link(ob_auto_camera)
ob_auto_camera.location = (1.74826, -2.56033, 1.53611)
ob_auto_camera.rotation_euler = (1.09748, -7.21219e-08, 0.694738)
scene.camera = ob_auto_camera
light_auto_sun = bpy.data.lights.new('AutoSun', 'SUN')
light_auto_sun.energy = 3.0
light_auto_sun.angle = 0.0523599
ob_auto_sun = bpy.data.objects.new('AutoSun', light_auto_sun)
scene.collection.objects.link(ob_auto_sun)
ob_auto_sun.rotation_euler = (0.872665, 0.174533, 0.523599)
if scene.world is None:
    world_auto = bpy.data.worlds.new('AutoWorld')
    world_auto.color = (0.3, 0.3, 0.3)
    scene.world = world_auto
bpy.context.view_layer.update()

